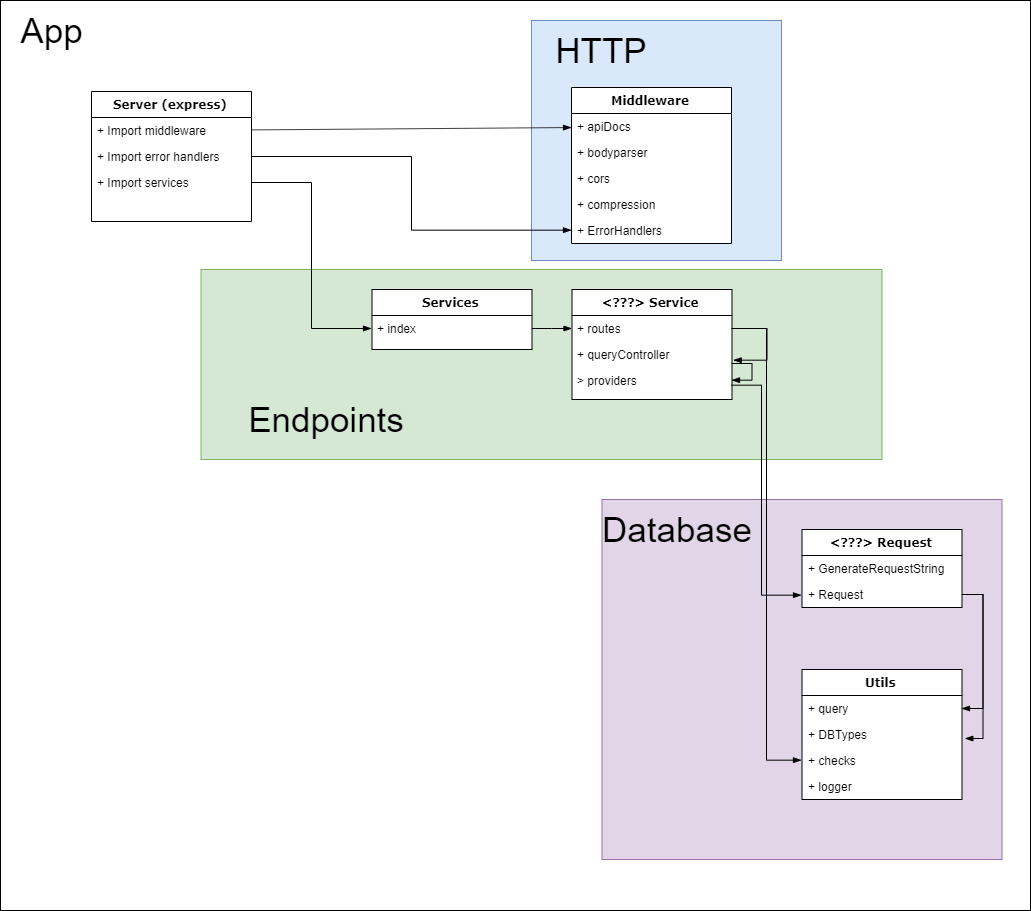

The diagram above was exported from draw.io. Its source (the exported page's mxGraphModel, read from the mxfile embedded in the PNG):
<mxGraphModel dx="3470" dy="1982" grid="1" gridSize="10" guides="1" tooltips="1" connect="1" arrows="1" fold="1" page="1" pageScale="1" pageWidth="1100" pageHeight="850" background="#ffffff" math="0" shadow="0">
  <root>
    <mxCell id="0" />
    <mxCell id="1" parent="0" />
    <mxCell id="cr7_Ok3Wr6LS09MDJbxe-36" value="" style="rounded=0;whiteSpace=wrap;html=1;" vertex="1" parent="1">
      <mxGeometry x="-1" y="-10" width="1030" height="910" as="geometry" />
    </mxCell>
    <mxCell id="cr7_Ok3Wr6LS09MDJbxe-46" value="" style="rounded=0;whiteSpace=wrap;html=1;labelBackgroundColor=#33FFFF;fillColor=#e1d5e7;strokeColor=#9673a6;" vertex="1" parent="1">
      <mxGeometry x="600.5" y="489" width="400" height="360" as="geometry" />
    </mxCell>
    <mxCell id="cr7_Ok3Wr6LS09MDJbxe-43" value="" style="rounded=0;whiteSpace=wrap;html=1;labelBackgroundColor=#33FFFF;fillColor=#d5e8d4;strokeColor=#82b366;" vertex="1" parent="1">
      <mxGeometry x="199.5" y="259" width="681" height="190" as="geometry" />
    </mxCell>
    <mxCell id="cr7_Ok3Wr6LS09MDJbxe-42" value="" style="rounded=0;whiteSpace=wrap;html=1;labelBackgroundColor=#33FFFF;fillColor=#dae8fc;strokeColor=#6c8ebf;" vertex="1" parent="1">
      <mxGeometry x="530" y="10" width="250" height="240" as="geometry" />
    </mxCell>
    <mxCell id="78961159f06e98e8-17" value="Server (express)" style="swimlane;html=1;fontStyle=1;align=center;verticalAlign=top;childLayout=stackLayout;horizontal=1;startSize=26;horizontalStack=0;resizeParent=1;resizeLast=0;collapsible=1;marginBottom=0;swimlaneFillColor=#ffffff;rounded=0;shadow=0;comic=0;labelBackgroundColor=none;strokeWidth=1;fillColor=none;fontFamily=Verdana;fontSize=12" parent="1" vertex="1">
      <mxGeometry x="90" y="81" width="160" height="130" as="geometry">
        <mxRectangle x="90" y="83" width="100" height="26" as="alternateBounds" />
      </mxGeometry>
    </mxCell>
    <mxCell id="78961159f06e98e8-20" value="+ Import middleware" style="text;html=1;strokeColor=none;fillColor=none;align=left;verticalAlign=top;spacingLeft=4;spacingRight=4;whiteSpace=wrap;overflow=hidden;rotatable=0;points=[[0,0.5],[1,0.5]];portConstraint=eastwest;" parent="78961159f06e98e8-17" vertex="1">
      <mxGeometry y="26" width="160" height="26" as="geometry" />
    </mxCell>
    <mxCell id="cr7_Ok3Wr6LS09MDJbxe-4" value="+ Import error handlers" style="text;html=1;strokeColor=none;fillColor=none;align=left;verticalAlign=top;spacingLeft=4;spacingRight=4;whiteSpace=wrap;overflow=hidden;rotatable=0;points=[[0,0.5],[1,0.5]];portConstraint=eastwest;" vertex="1" parent="78961159f06e98e8-17">
      <mxGeometry y="52" width="160" height="26" as="geometry" />
    </mxCell>
    <mxCell id="78961159f06e98e8-27" value="+ Import services" style="text;html=1;strokeColor=none;fillColor=none;align=left;verticalAlign=top;spacingLeft=4;spacingRight=4;whiteSpace=wrap;overflow=hidden;rotatable=0;points=[[0,0.5],[1,0.5]];portConstraint=eastwest;" parent="78961159f06e98e8-17" vertex="1">
      <mxGeometry y="78" width="160" height="26" as="geometry" />
    </mxCell>
    <mxCell id="78961159f06e98e8-30" value="Services" style="swimlane;html=1;fontStyle=1;align=center;verticalAlign=top;childLayout=stackLayout;horizontal=1;startSize=26;horizontalStack=0;resizeParent=1;resizeLast=0;collapsible=1;marginBottom=0;swimlaneFillColor=#ffffff;rounded=0;shadow=0;comic=0;labelBackgroundColor=none;strokeWidth=1;fillColor=#ffffff;fontFamily=Verdana;fontSize=12" parent="1" vertex="1">
      <mxGeometry x="370.5" y="279" width="160" height="60" as="geometry" />
    </mxCell>
    <mxCell id="78961159f06e98e8-33" value="+ index" style="text;html=1;strokeColor=none;fillColor=none;align=left;verticalAlign=top;spacingLeft=4;spacingRight=4;whiteSpace=wrap;overflow=hidden;rotatable=0;points=[[0,0.5],[1,0.5]];portConstraint=eastwest;" parent="78961159f06e98e8-30" vertex="1">
      <mxGeometry y="26" width="160" height="26" as="geometry" />
    </mxCell>
    <mxCell id="78961159f06e98e8-43" value="Middleware" style="swimlane;html=1;fontStyle=1;align=center;verticalAlign=top;childLayout=stackLayout;horizontal=1;startSize=26;horizontalStack=0;resizeParent=1;resizeLast=0;collapsible=1;marginBottom=0;swimlaneFillColor=#ffffff;rounded=0;shadow=0;comic=0;labelBackgroundColor=none;strokeWidth=1;fillColor=#ffffff;fontFamily=Verdana;fontSize=12" parent="1" vertex="1">
      <mxGeometry x="570" y="77" width="160" height="156" as="geometry" />
    </mxCell>
    <mxCell id="78961159f06e98e8-44" value="+ apiDocs" style="text;html=1;strokeColor=none;fillColor=none;align=left;verticalAlign=top;spacingLeft=4;spacingRight=4;whiteSpace=wrap;overflow=hidden;rotatable=0;points=[[0,0.5],[1,0.5]];portConstraint=eastwest;" parent="78961159f06e98e8-43" vertex="1">
      <mxGeometry y="26" width="160" height="26" as="geometry" />
    </mxCell>
    <mxCell id="78961159f06e98e8-45" value="+ bodyparser" style="text;html=1;strokeColor=none;fillColor=none;align=left;verticalAlign=top;spacingLeft=4;spacingRight=4;whiteSpace=wrap;overflow=hidden;rotatable=0;points=[[0,0.5],[1,0.5]];portConstraint=eastwest;" parent="78961159f06e98e8-43" vertex="1">
      <mxGeometry y="52" width="160" height="26" as="geometry" />
    </mxCell>
    <mxCell id="78961159f06e98e8-50" value="+ cors" style="text;html=1;strokeColor=none;fillColor=none;align=left;verticalAlign=top;spacingLeft=4;spacingRight=4;whiteSpace=wrap;overflow=hidden;rotatable=0;points=[[0,0.5],[1,0.5]];portConstraint=eastwest;" parent="78961159f06e98e8-43" vertex="1">
      <mxGeometry y="78" width="160" height="26" as="geometry" />
    </mxCell>
    <mxCell id="78961159f06e98e8-49" value="+ compression" style="text;html=1;strokeColor=none;fillColor=none;align=left;verticalAlign=top;spacingLeft=4;spacingRight=4;whiteSpace=wrap;overflow=hidden;rotatable=0;points=[[0,0.5],[1,0.5]];portConstraint=eastwest;" parent="78961159f06e98e8-43" vertex="1">
      <mxGeometry y="104" width="160" height="26" as="geometry" />
    </mxCell>
    <mxCell id="cr7_Ok3Wr6LS09MDJbxe-49" value="+ ErrorHandlers" style="text;html=1;strokeColor=none;fillColor=none;align=left;verticalAlign=top;spacingLeft=4;spacingRight=4;whiteSpace=wrap;overflow=hidden;rotatable=0;points=[[0,0.5],[1,0.5]];portConstraint=eastwest;" vertex="1" parent="78961159f06e98e8-43">
      <mxGeometry y="130" width="160" height="26" as="geometry" />
    </mxCell>
    <mxCell id="cr7_Ok3Wr6LS09MDJbxe-7" style="rounded=0;orthogonalLoop=1;jettySize=auto;html=1;entryX=0;entryY=0.5;entryDx=0;entryDy=0;endArrow=blockThin;endFill=1;strokeWidth=1;edgeStyle=elbowEdgeStyle;" edge="1" parent="1" source="78961159f06e98e8-27" target="78961159f06e98e8-33">
      <mxGeometry relative="1" as="geometry" />
    </mxCell>
    <mxCell id="cr7_Ok3Wr6LS09MDJbxe-8" style="rounded=0;orthogonalLoop=1;jettySize=auto;html=1;entryX=0;entryY=0.54;entryDx=0;entryDy=0;endArrow=blockThin;endFill=1;strokeWidth=1;entryPerimeter=0;" edge="1" parent="1" source="78961159f06e98e8-20" target="78961159f06e98e8-44">
      <mxGeometry relative="1" as="geometry" />
    </mxCell>
    <mxCell id="cr7_Ok3Wr6LS09MDJbxe-9" value="&amp;lt;???&amp;gt; Service" style="swimlane;html=1;fontStyle=1;align=center;verticalAlign=top;childLayout=stackLayout;horizontal=1;startSize=26;horizontalStack=0;resizeParent=1;resizeLast=0;collapsible=1;marginBottom=0;swimlaneFillColor=#ffffff;rounded=0;shadow=0;comic=0;labelBackgroundColor=none;strokeWidth=1;fillColor=#ffffff;fontFamily=Verdana;fontSize=12" vertex="1" parent="1">
      <mxGeometry x="570.5" y="279" width="160" height="110" as="geometry" />
    </mxCell>
    <mxCell id="cr7_Ok3Wr6LS09MDJbxe-20" style="edgeStyle=elbowEdgeStyle;rounded=0;orthogonalLoop=1;jettySize=auto;html=1;endArrow=blockThin;endFill=1;strokeWidth=1;exitX=1;exitY=0.5;exitDx=0;exitDy=0;entryX=1.008;entryY=0.692;entryDx=0;entryDy=0;entryPerimeter=0;" edge="1" parent="cr7_Ok3Wr6LS09MDJbxe-9" source="cr7_Ok3Wr6LS09MDJbxe-10" target="cr7_Ok3Wr6LS09MDJbxe-12">
      <mxGeometry relative="1" as="geometry">
        <mxPoint x="162" y="60" as="targetPoint" />
        <Array as="points">
          <mxPoint x="195" y="55" />
          <mxPoint x="180" y="68" />
          <mxPoint x="180" y="39" />
        </Array>
      </mxGeometry>
    </mxCell>
    <mxCell id="cr7_Ok3Wr6LS09MDJbxe-10" value="+ routes" style="text;html=1;strokeColor=none;fillColor=none;align=left;verticalAlign=top;spacingLeft=4;spacingRight=4;whiteSpace=wrap;overflow=hidden;rotatable=0;points=[[0,0.5],[1,0.5]];portConstraint=eastwest;" vertex="1" parent="cr7_Ok3Wr6LS09MDJbxe-9">
      <mxGeometry y="26" width="160" height="26" as="geometry" />
    </mxCell>
    <mxCell id="cr7_Ok3Wr6LS09MDJbxe-12" value="+ queryController" style="text;html=1;strokeColor=none;fillColor=none;align=left;verticalAlign=top;spacingLeft=4;spacingRight=4;whiteSpace=wrap;overflow=hidden;rotatable=0;points=[[0,0.5],[1,0.5]];portConstraint=eastwest;" vertex="1" parent="cr7_Ok3Wr6LS09MDJbxe-9">
      <mxGeometry y="52" width="160" height="26" as="geometry" />
    </mxCell>
    <mxCell id="cr7_Ok3Wr6LS09MDJbxe-21" style="edgeStyle=elbowEdgeStyle;rounded=0;orthogonalLoop=1;jettySize=auto;html=1;endArrow=blockThin;endFill=1;strokeWidth=1;exitX=1;exitY=0.862;exitDx=0;exitDy=0;exitPerimeter=0;entryX=1;entryY=0.5;entryDx=0;entryDy=0;" edge="1" parent="cr7_Ok3Wr6LS09MDJbxe-9" source="cr7_Ok3Wr6LS09MDJbxe-12" target="cr7_Ok3Wr6LS09MDJbxe-11">
      <mxGeometry relative="1" as="geometry">
        <mxPoint x="161" y="93" as="targetPoint" />
        <Array as="points">
          <mxPoint x="180" y="80" />
          <mxPoint x="180" y="80" />
        </Array>
      </mxGeometry>
    </mxCell>
    <mxCell id="cr7_Ok3Wr6LS09MDJbxe-11" value="&amp;gt; providers" style="text;html=1;strokeColor=none;fillColor=none;align=left;verticalAlign=top;spacingLeft=4;spacingRight=4;whiteSpace=wrap;overflow=hidden;rotatable=0;points=[[0,0.5],[1,0.5]];portConstraint=eastwest;" vertex="1" parent="cr7_Ok3Wr6LS09MDJbxe-9">
      <mxGeometry y="78" width="160" height="26" as="geometry" />
    </mxCell>
    <mxCell id="cr7_Ok3Wr6LS09MDJbxe-14" value="" style="edgeStyle=elbowEdgeStyle;rounded=0;orthogonalLoop=1;jettySize=auto;html=1;endArrow=blockThin;endFill=1;strokeWidth=1;" edge="1" parent="1" source="78961159f06e98e8-33" target="cr7_Ok3Wr6LS09MDJbxe-10">
      <mxGeometry relative="1" as="geometry" />
    </mxCell>
    <mxCell id="cr7_Ok3Wr6LS09MDJbxe-22" style="edgeStyle=elbowEdgeStyle;rounded=0;orthogonalLoop=1;jettySize=auto;html=1;endArrow=blockThin;endFill=1;strokeWidth=1;entryX=0;entryY=0.5;entryDx=0;entryDy=0;exitX=1.001;exitY=0.68;exitDx=0;exitDy=0;exitPerimeter=0;" edge="1" parent="1" source="cr7_Ok3Wr6LS09MDJbxe-11" target="cr7_Ok3Wr6LS09MDJbxe-25">
      <mxGeometry relative="1" as="geometry">
        <mxPoint x="810.5" y="370" as="targetPoint" />
        <Array as="points">
          <mxPoint x="760" y="480" />
        </Array>
      </mxGeometry>
    </mxCell>
    <mxCell id="cr7_Ok3Wr6LS09MDJbxe-23" value="&amp;lt;???&amp;gt; Request" style="swimlane;html=1;fontStyle=1;align=center;verticalAlign=top;childLayout=stackLayout;horizontal=1;startSize=26;horizontalStack=0;resizeParent=1;resizeLast=0;collapsible=1;marginBottom=0;swimlaneFillColor=#ffffff;rounded=0;shadow=0;comic=0;labelBackgroundColor=none;strokeWidth=1;fillColor=#ffffff;fontFamily=Verdana;fontSize=12" vertex="1" parent="1">
      <mxGeometry x="800.5" y="519" width="160" height="78" as="geometry" />
    </mxCell>
    <mxCell id="cr7_Ok3Wr6LS09MDJbxe-24" value="+ GenerateRequestString" style="text;html=1;strokeColor=none;fillColor=none;align=left;verticalAlign=top;spacingLeft=4;spacingRight=4;whiteSpace=wrap;overflow=hidden;rotatable=0;points=[[0,0.5],[1,0.5]];portConstraint=eastwest;" vertex="1" parent="cr7_Ok3Wr6LS09MDJbxe-23">
      <mxGeometry y="26" width="160" height="26" as="geometry" />
    </mxCell>
    <mxCell id="cr7_Ok3Wr6LS09MDJbxe-25" value="+ Request" style="text;html=1;strokeColor=none;fillColor=none;align=left;verticalAlign=top;spacingLeft=4;spacingRight=4;whiteSpace=wrap;overflow=hidden;rotatable=0;points=[[0,0.5],[1,0.5]];portConstraint=eastwest;" vertex="1" parent="cr7_Ok3Wr6LS09MDJbxe-23">
      <mxGeometry y="52" width="160" height="26" as="geometry" />
    </mxCell>
    <mxCell id="cr7_Ok3Wr6LS09MDJbxe-27" value="Utils" style="swimlane;html=1;fontStyle=1;align=center;verticalAlign=top;childLayout=stackLayout;horizontal=1;startSize=26;horizontalStack=0;resizeParent=1;resizeLast=0;collapsible=1;marginBottom=0;swimlaneFillColor=#ffffff;rounded=0;shadow=0;comic=0;labelBackgroundColor=none;strokeWidth=1;fillColor=#ffffff;fontFamily=Verdana;fontSize=12" vertex="1" parent="1">
      <mxGeometry x="800.5" y="659" width="160" height="130" as="geometry" />
    </mxCell>
    <mxCell id="cr7_Ok3Wr6LS09MDJbxe-28" value="+ query" style="text;html=1;strokeColor=none;fillColor=none;align=left;verticalAlign=top;spacingLeft=4;spacingRight=4;whiteSpace=wrap;overflow=hidden;rotatable=0;points=[[0,0.5],[1,0.5]];portConstraint=eastwest;" vertex="1" parent="cr7_Ok3Wr6LS09MDJbxe-27">
      <mxGeometry y="26" width="160" height="26" as="geometry" />
    </mxCell>
    <mxCell id="cr7_Ok3Wr6LS09MDJbxe-29" value="+ DBTypes" style="text;html=1;strokeColor=none;fillColor=none;align=left;verticalAlign=top;spacingLeft=4;spacingRight=4;whiteSpace=wrap;overflow=hidden;rotatable=0;points=[[0,0.5],[1,0.5]];portConstraint=eastwest;" vertex="1" parent="cr7_Ok3Wr6LS09MDJbxe-27">
      <mxGeometry y="52" width="160" height="26" as="geometry" />
    </mxCell>
    <mxCell id="cr7_Ok3Wr6LS09MDJbxe-30" value="+ checks" style="text;html=1;strokeColor=none;fillColor=none;align=left;verticalAlign=top;spacingLeft=4;spacingRight=4;whiteSpace=wrap;overflow=hidden;rotatable=0;points=[[0,0.5],[1,0.5]];portConstraint=eastwest;" vertex="1" parent="cr7_Ok3Wr6LS09MDJbxe-27">
      <mxGeometry y="78" width="160" height="26" as="geometry" />
    </mxCell>
    <mxCell id="cr7_Ok3Wr6LS09MDJbxe-31" value="+ logger" style="text;html=1;strokeColor=none;fillColor=none;align=left;verticalAlign=top;spacingLeft=4;spacingRight=4;whiteSpace=wrap;overflow=hidden;rotatable=0;points=[[0,0.5],[1,0.5]];portConstraint=eastwest;" vertex="1" parent="cr7_Ok3Wr6LS09MDJbxe-27">
      <mxGeometry y="104" width="160" height="26" as="geometry" />
    </mxCell>
    <mxCell id="cr7_Ok3Wr6LS09MDJbxe-32" style="edgeStyle=elbowEdgeStyle;rounded=0;orthogonalLoop=1;jettySize=auto;html=1;entryX=1;entryY=0.5;entryDx=0;entryDy=0;endArrow=blockThin;endFill=1;strokeWidth=1;" edge="1" parent="1" source="cr7_Ok3Wr6LS09MDJbxe-25" target="cr7_Ok3Wr6LS09MDJbxe-28">
      <mxGeometry relative="1" as="geometry">
        <Array as="points">
          <mxPoint x="981.5" y="249" />
        </Array>
      </mxGeometry>
    </mxCell>
    <mxCell id="cr7_Ok3Wr6LS09MDJbxe-33" style="edgeStyle=elbowEdgeStyle;rounded=0;orthogonalLoop=1;jettySize=auto;html=1;entryX=1.013;entryY=0.681;entryDx=0;entryDy=0;entryPerimeter=0;endArrow=blockThin;endFill=1;strokeWidth=1;" edge="1" parent="1" source="cr7_Ok3Wr6LS09MDJbxe-25" target="cr7_Ok3Wr6LS09MDJbxe-29">
      <mxGeometry relative="1" as="geometry">
        <Array as="points">
          <mxPoint x="981.5" y="289" />
        </Array>
      </mxGeometry>
    </mxCell>
    <mxCell id="cr7_Ok3Wr6LS09MDJbxe-34" style="edgeStyle=elbowEdgeStyle;rounded=0;orthogonalLoop=1;jettySize=auto;html=1;entryX=0;entryY=0.5;entryDx=0;entryDy=0;endArrow=blockThin;endFill=1;strokeWidth=1;" edge="1" parent="1" source="cr7_Ok3Wr6LS09MDJbxe-10" target="cr7_Ok3Wr6LS09MDJbxe-30">
      <mxGeometry relative="1" as="geometry" />
    </mxCell>
    <mxCell id="cr7_Ok3Wr6LS09MDJbxe-37" value="&lt;font style=&quot;font-size: 35px&quot;&gt;App&lt;/font&gt;" style="text;html=1;strokeColor=none;fillColor=none;align=center;verticalAlign=middle;whiteSpace=wrap;rounded=0;" vertex="1" parent="1">
      <mxGeometry x="30" y="10" width="40" height="20" as="geometry" />
    </mxCell>
    <mxCell id="cr7_Ok3Wr6LS09MDJbxe-41" value="&lt;font style=&quot;font-size: 35px&quot;&gt;HTTP&lt;/font&gt;" style="text;html=1;strokeColor=none;fillColor=none;align=center;verticalAlign=middle;whiteSpace=wrap;rounded=0;" vertex="1" parent="1">
      <mxGeometry x="580" y="30" width="40" height="20" as="geometry" />
    </mxCell>
    <mxCell id="cr7_Ok3Wr6LS09MDJbxe-45" value="&lt;font style=&quot;font-size: 35px&quot;&gt;Endpoints&lt;/font&gt;" style="text;html=1;strokeColor=none;fillColor=none;align=center;verticalAlign=middle;whiteSpace=wrap;rounded=0;" vertex="1" parent="1">
      <mxGeometry x="230.5" y="389" width="190" height="40" as="geometry" />
    </mxCell>
    <mxCell id="cr7_Ok3Wr6LS09MDJbxe-47" value="&lt;font style=&quot;font-size: 35px&quot;&gt;Database&lt;br&gt;&lt;/font&gt;" style="text;html=1;strokeColor=none;fillColor=none;align=center;verticalAlign=middle;whiteSpace=wrap;rounded=0;" vertex="1" parent="1">
      <mxGeometry x="580.5" y="499" width="190" height="40" as="geometry" />
    </mxCell>
    <mxCell id="cr7_Ok3Wr6LS09MDJbxe-50" style="edgeStyle=elbowEdgeStyle;rounded=0;orthogonalLoop=1;jettySize=auto;html=1;entryX=0;entryY=0.5;entryDx=0;entryDy=0;endArrow=blockThin;endFill=1;strokeWidth=1;fontColor=#000000;" edge="1" parent="1" source="cr7_Ok3Wr6LS09MDJbxe-4" target="cr7_Ok3Wr6LS09MDJbxe-49">
      <mxGeometry relative="1" as="geometry" />
    </mxCell>
  </root>
</mxGraphModel>